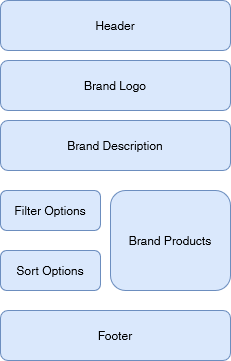

The diagram above was exported from draw.io. Its source (the exported page's mxGraphModel, read from the mxfile embedded in the PNG):
<mxGraphModel dx="808" dy="408" grid="1" gridSize="10" guides="1" tooltips="1" connect="1" arrows="1" fold="1" page="1" pageScale="1" pageWidth="850" pageHeight="1100" math="0" shadow="0">
  <root>
    <mxCell id="0" />
    <mxCell id="1" parent="0" />
    <mxCell id="nBLHbdXHp7UiOyoCYOLu-15" value="Header" style="rounded=1;whiteSpace=wrap;html=1;fillColor=#dae8fc;strokeColor=#6c8ebf;" parent="1" vertex="1">
      <mxGeometry x="130" y="40" width="230" height="50" as="geometry" />
    </mxCell>
    <mxCell id="nBLHbdXHp7UiOyoCYOLu-23" value="Brand Products" style="rounded=1;whiteSpace=wrap;html=1;fillColor=#dae8fc;strokeColor=#6c8ebf;" parent="1" vertex="1">
      <mxGeometry x="240" y="230" width="120" height="100" as="geometry" />
    </mxCell>
    <mxCell id="nBLHbdXHp7UiOyoCYOLu-28" value="&lt;div&gt;Footer&lt;br&gt;&lt;/div&gt;" style="rounded=1;whiteSpace=wrap;html=1;fillColor=#dae8fc;strokeColor=#6c8ebf;" parent="1" vertex="1">
      <mxGeometry x="130" y="350" width="230" height="50" as="geometry" />
    </mxCell>
    <mxCell id="r9LU1n8cO8k18PTNaj-M-1" value="Sort Options" style="rounded=1;whiteSpace=wrap;html=1;fillColor=#dae8fc;strokeColor=#6c8ebf;" vertex="1" parent="1">
      <mxGeometry x="130" y="290" width="100" height="40" as="geometry" />
    </mxCell>
    <mxCell id="r9LU1n8cO8k18PTNaj-M-3" value="Filter Options" style="rounded=1;whiteSpace=wrap;html=1;fillColor=#dae8fc;strokeColor=#6c8ebf;" vertex="1" parent="1">
      <mxGeometry x="130" y="230" width="100" height="40" as="geometry" />
    </mxCell>
    <mxCell id="r9LU1n8cO8k18PTNaj-M-29" value="Brand Description" style="rounded=1;whiteSpace=wrap;html=1;fillColor=#dae8fc;strokeColor=#6c8ebf;" vertex="1" parent="1">
      <mxGeometry x="130" y="160" width="230" height="50" as="geometry" />
    </mxCell>
    <mxCell id="r9LU1n8cO8k18PTNaj-M-30" value="Brand Logo" style="rounded=1;whiteSpace=wrap;html=1;fillColor=#dae8fc;strokeColor=#6c8ebf;" vertex="1" parent="1">
      <mxGeometry x="130" y="100" width="230" height="50" as="geometry" />
    </mxCell>
  </root>
</mxGraphModel>